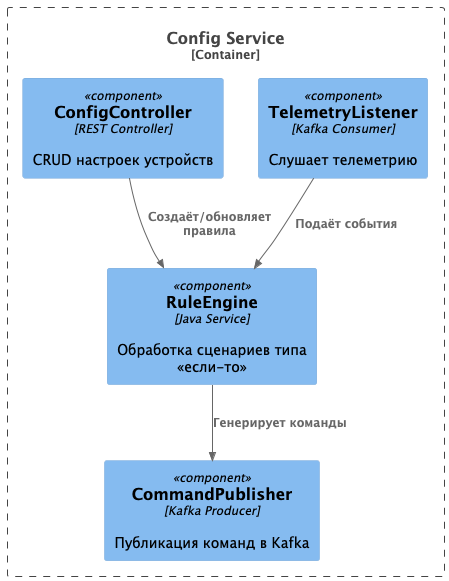

The diagram above was rendered by PlantUML. Its source (embedded in the PNG):
@startuml ConfigServiceComponents
!include <C4/C4_Component>

Container_Boundary(config, "Config Service") {
  Component(configController, "ConfigController", "REST Controller", "CRUD настроек устройств")
  Component(ruleEngine, "RuleEngine", "Java Service", "Обработка сценариев типа «если-то»")
  Component(kafkaPublisher, "CommandPublisher", "Kafka Producer", "Публикация команд в Kafka")
  Component(telemetryListener, "TelemetryListener", "Kafka Consumer", "Слушает телеметрию")
}

Rel(configController, ruleEngine, "Создаёт/обновляет правила")
Rel(telemetryListener, ruleEngine, "Подаёт события")
Rel(ruleEngine, kafkaPublisher, "Генерирует команды")

@enduml